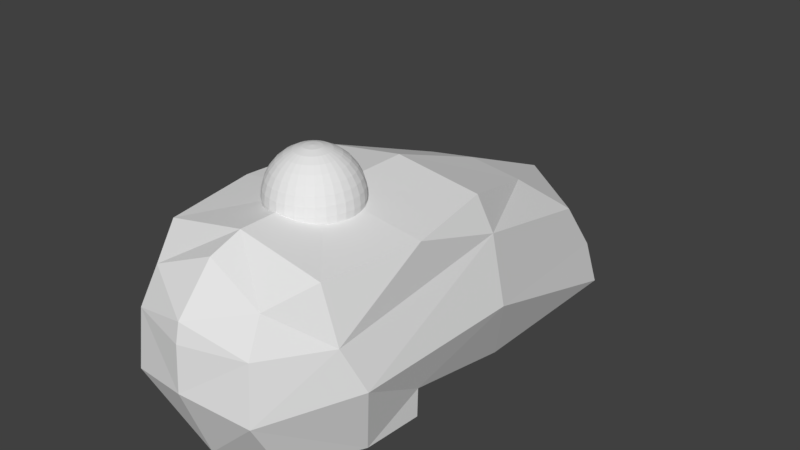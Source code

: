 # Source: 11_InstepR.blend  (saved by Blender 2.79.0; exported with 4.5.12 LTS)
import bpy
from mathutils import Matrix  # noqa: F401  (used for matrix-valued properties, if any)

bpy.ops.wm.read_factory_settings(use_empty=True)
scene = bpy.context.scene
scene.name = 'Scene'

# ---- collections
col_collection_1 = bpy.data.collections.new('Collection 1'); scene.collection.children.link(col_collection_1)

# ---- materials (node trees are filled in below, after node groups)
mat_x = bpy.data.materials.new('マテリアル')
mat_x.alpha_threshold = 0.0
mat_x.use_transparent_shadow = False
mat_x.roughness = 0.5

# ---- material node trees

# ---- world
world_world = bpy.data.worlds.new('World'); scene.world = world_world
world_world.color = (0.05088, 0.05088, 0.05088)
world_world.use_sun_shadow = False
world_world.sun_shadow_jitter_overblur = 0.0
world_world.cycles.sampling_method = 'MANUAL'

# ---- meshes
me_009 = bpy.data.meshes.new('球.009')
me_009.from_pydata([(-0.02731, 0.0, 0.1373), (-0.05358, 0.0, 0.1293), (-0.07778, 0.0, 0.1164), (-0.09899, 0.0, 0.09899), (-0.1164, 0.0, 0.07778), (-0.1293, 0.0, 0.05358), (-0.1373, 0.0, 0.02731), (-0.14, 0.0, 1.057e-08), (-0.02679, 0.005328, 0.1373), (-0.05255, 0.01045, 0.1293), (-0.07629, 0.01517, 0.1164), (-0.09709, 0.01931, 0.09899), (-0.1142, 0.02271, 0.07778), (-0.1269, 0.02523, 0.05358), (-0.1347, 0.02679, 0.02731), (-0.1373, 0.02731, 1.057e-08), (-0.02523, 0.01045, 0.1373), (-0.0495, 0.0205, 0.1293), (-0.07186, 0.02977, 0.1164), (-0.09146, 0.03788, 0.09899), (-0.1075, 0.04455, 0.07778), (-0.1195, 0.0495, 0.05358), (-0.1269, 0.05255, 0.02731), (-0.1293, 0.05358, 1.057e-08), (-0.02271, 0.01517, 0.1373), (-0.04455, 0.02977, 0.1293), (-0.06467, 0.04321, 0.1164), (-0.08231, 0.055, 0.09899), (-0.09679, 0.06467, 0.07778), (-0.1075, 0.07186, 0.05358), (-0.1142, 0.07629, 0.02731), (-0.1164, 0.07778, 1.057e-08), (-0.01931, 0.01931, 0.1373), (-0.03788, 0.03788, 0.1293), (-0.055, 0.055, 0.1164), (-0.07, 0.07, 0.09899), (-0.08231, 0.08231, 0.07778), (-0.09146, 0.09146, 0.05358), (-0.09709, 0.09709, 0.02731), (-0.09899, 0.09899, 1.057e-08), (-0.01517, 0.02271, 0.1373), (-0.02977, 0.04455, 0.1293), (-0.04321, 0.06467, 0.1164), (-0.055, 0.08231, 0.09899), (-0.06467, 0.09679, 0.07778), (-0.07186, 0.1075, 0.05358), (-0.07629, 0.1142, 0.02731), (-0.07778, 0.1164, 1.057e-08), (-0.01045, 0.02523, 0.1373), (-0.0205, 0.0495, 0.1293), (-0.02977, 0.07186, 0.1164), (-0.03788, 0.09146, 0.09899), (-0.04455, 0.1075, 0.07778), (-0.0495, 0.1195, 0.05358), (-0.05255, 0.1269, 0.02731), (-0.05358, 0.1293, 1.057e-08), (-0.005328, 0.02679, 0.1373), (-0.01045, 0.05255, 0.1293), (-0.01517, 0.07629, 0.1164), (-0.01931, 0.09709, 0.09899), (-0.02271, 0.1142, 0.07778), (-0.02523, 0.1269, 0.05358), (-0.02679, 0.1347, 0.02731), (-0.02731, 0.1373, 1.057e-08), (4.573e-08, 0.02731, 0.1373), (4.469e-08, 0.05358, 0.1293), (4.364e-08, 0.07778, 0.1164), (4.469e-08, 0.09899, 0.09899), (4.677e-08, 0.1164, 0.07778), (3.843e-08, 0.1293, 0.05358), (5.512e-08, 0.1373, 0.02731), (5.303e-08, 0.14, 1.057e-08), (0.005328, 0.02679, 0.1373), (0.01045, 0.05255, 0.1293), (0.01517, 0.07629, 0.1164), (0.01931, 0.09709, 0.09899), (0.02271, 0.1142, 0.07778), (0.02523, 0.1269, 0.05358), (0.02679, 0.1347, 0.02731), (0.02731, 0.1373, 1.057e-08), (0.01045, 0.02523, 0.1373), (0.0205, 0.0495, 0.1293), (0.02977, 0.07186, 0.1164), (0.03788, 0.09146, 0.09899), (0.04455, 0.1075, 0.07778), (0.0495, 0.1195, 0.05358), (0.05255, 0.1269, 0.02731), (0.05358, 0.1293, 1.057e-08), (0.01517, 0.02271, 0.1373), (0.02977, 0.04455, 0.1293), (0.04321, 0.06467, 0.1164), (0.055, 0.08231, 0.09899), (0.06467, 0.09679, 0.07778), (0.07186, 0.1075, 0.05358), (0.07629, 0.1142, 0.02731), (0.07778, 0.1164, 1.057e-08), (0.01931, 0.01931, 0.1373), (0.03788, 0.03788, 0.1293), (0.055, 0.055, 0.1164), (0.07, 0.07, 0.09899), (0.08231, 0.08231, 0.07778), (0.09146, 0.09146, 0.05358), (0.09709, 0.09709, 0.02731), (0.099, 0.09899, 1.057e-08), (0.02271, 0.01517, 0.1373), (0.04455, 0.02977, 0.1293), (0.06467, 0.04321, 0.1164), (0.08231, 0.055, 0.09899), (0.09679, 0.06467, 0.07778), (0.1075, 0.07186, 0.05358), (0.1142, 0.07629, 0.02731), (0.1164, 0.07778, 1.057e-08), (0.02523, 0.01045, 0.1373), (0.0495, 0.0205, 0.1293), (0.07186, 0.02977, 0.1164), (0.09146, 0.03788, 0.09899), (0.1075, 0.04455, 0.07778), (0.1195, 0.0495, 0.05358), (0.1269, 0.05255, 0.02731), (0.1293, 0.05358, 1.057e-08), (0.02679, 0.005328, 0.1373), (0.05255, 0.01045, 0.1293), (0.07629, 0.01517, 0.1164), (0.09709, 0.01931, 0.09899), (0.1142, 0.02271, 0.07778), (0.1269, 0.02523, 0.05358), (0.1347, 0.02679, 0.02731), (0.1373, 0.02731, 1.057e-08), (0.02731, -1.01e-09, 0.1373), (0.05358, 5.77e-09, 0.1293), (0.07778, 3.684e-09, 0.1164), (0.09899, -3.617e-09, 0.09899), (0.1164, -1.196e-08, 0.07778), (0.1293, 8.9e-09, 0.05358), (0.1373, -1.196e-08, 0.02731), (0.14, -1.405e-08, 1.057e-08), (0.02679, -0.005328, 0.1373), (0.05255, -0.01045, 0.1293), (0.07629, -0.01517, 0.1164), (0.09709, -0.01931, 0.09899), (0.1142, -0.02271, 0.07778), (0.1269, -0.02523, 0.05358), (0.1347, -0.02679, 0.02731), (0.1373, -0.02731, 1.057e-08), (0.02523, -0.01045, 0.1373), (0.0495, -0.0205, 0.1293), (0.07186, -0.02977, 0.1164), (0.09146, -0.03788, 0.09899), (0.1075, -0.04455, 0.07778), (0.1195, -0.0495, 0.05358), (0.1269, -0.05255, 0.02731), (0.1293, -0.05358, 1.057e-08), (0.02271, -0.01517, 0.1373), (0.04455, -0.02977, 0.1293), (0.06467, -0.04321, 0.1164), (0.08231, -0.055, 0.09899), (0.09679, -0.06467, 0.07778), (0.1075, -0.07186, 0.05358), (0.1142, -0.07629, 0.02731), (0.1164, -0.07778, 1.057e-08), (0.01931, -0.01931, 0.1373), (0.03788, -0.03788, 0.1293), (0.055, -0.055, 0.1164), (0.07, -0.07, 0.09899), (0.08231, -0.08231, 0.07778), (0.09146, -0.09146, 0.05358), (0.09709, -0.09709, 0.02731), (0.09899, -0.09899, 1.057e-08), (0.01517, -0.02271, 0.1373), (0.02977, -0.04455, 0.1293), (0.04321, -0.06467, 0.1164), (0.055, -0.08231, 0.09899), (0.06467, -0.09679, 0.07778), (0.07186, -0.1075, 0.05358), (0.07629, -0.1142, 0.02731), (0.07778, -0.1164, 1.057e-08), (0.01045, -0.02523, 0.1373), (0.0205, -0.0495, 0.1293), (0.02977, -0.07186, 0.1164), (0.03788, -0.09146, 0.09899), (0.04455, -0.1075, 0.07778), (0.0495, -0.1195, 0.05358), (0.05255, -0.1269, 0.02731), (0.05358, -0.1293, 1.057e-08), (0.005328, -0.02679, 0.1373), (0.01045, -0.05255, 0.1293), (0.01517, -0.07629, 0.1164), (0.01931, -0.09709, 0.09899), (0.02271, -0.1142, 0.07778), (0.02523, -0.1269, 0.05358), (0.02679, -0.1347, 0.02731), (0.02731, -0.1373, 1.057e-08), (4.364e-08, -0.02731, 0.1373), (3.947e-08, -0.05358, 0.1293), (3.947e-08, -0.07778, 0.1164), (2.591e-08, -0.09899, 0.09899), (1.965e-08, -0.1164, 0.07778), (4.469e-08, -0.1293, 0.05358), (1.339e-08, -0.1373, 0.02731), (-0.005328, -0.02679, 0.1373), (-0.01045, -0.05255, 0.1293), (-0.01517, -0.07629, 0.1164), (-0.01931, -0.09709, 0.09899), (-0.02271, -0.1142, 0.07778), (-0.02523, -0.1269, 0.05358), (-0.02679, -0.1347, 0.02731), (-0.02731, -0.1373, 1.057e-08), (-0.01045, -0.02523, 0.1373), (-0.0205, -0.0495, 0.1293), (-0.02977, -0.07186, 0.1164), (-0.03788, -0.09146, 0.09899), (-0.04455, -0.1075, 0.07778), (-0.0495, -0.1195, 0.05358), (-0.05255, -0.1269, 0.02731), (-0.05358, -0.1293, 1.057e-08), (-0.01517, -0.02271, 0.1373), (-0.02977, -0.04455, 0.1293), (-0.04321, -0.06467, 0.1164), (-0.055, -0.08231, 0.09899), (-0.06467, -0.09679, 0.07778), (-0.07186, -0.1075, 0.05358), (-0.07629, -0.1142, 0.02731), (-0.07778, -0.1164, 1.057e-08), (-0.01931, -0.01931, 0.1373), (-0.03788, -0.03788, 0.1293), (-0.055, -0.055, 0.1164), (-0.07, -0.07, 0.09899), (-0.08231, -0.08231, 0.07778), (-0.09146, -0.09146, 0.05358), (-0.09709, -0.09709, 0.02731), (-0.09899, -0.09899, 1.057e-08), (-0.02271, -0.01517, 0.1373), (-0.04455, -0.02977, 0.1293), (-0.06467, -0.04321, 0.1164), (-0.08231, -0.055, 0.09899), (-0.09679, -0.06467, 0.07778), (-0.1075, -0.07186, 0.05358), (-0.1142, -0.07629, 0.02731), (-0.1164, -0.07778, 1.057e-08), (3.472e-09, -1.746e-08, 0.14), (-0.02523, -0.01045, 0.1373), (-0.0495, -0.0205, 0.1293), (-0.07186, -0.02977, 0.1164), (-0.09146, -0.03788, 0.09899), (-0.1075, -0.04455, 0.07778), (-0.1195, -0.0495, 0.05358), (-0.1269, -0.05255, 0.02731), (-0.1293, -0.05358, 1.057e-08), (-0.02679, -0.005328, 0.1373), (-0.05255, -0.01045, 0.1293), (-0.07629, -0.01517, 0.1164), (-0.09709, -0.01931, 0.09899), (-0.1142, -0.02271, 0.07778), (-0.1269, -0.02523, 0.05358), (-0.1347, -0.02679, 0.02731), (-0.1373, -0.02731, 1.057e-08), (0.1277, 0.05288, -0.01849), (0.115, 0.07686, -0.01689), (0.1311, 0.04147, -0.01887), (0.09798, 0.09798, -0.01464), (0.07713, 0.1154, -0.01181), (0.05326, 0.1286, -0.008368), (0.02723, 0.1369, -0.004529), (5.96e-08, 0.14, -0.0004896), (-0.07711, 0.1154, -0.01224), (-0.09793, 0.09793, -0.01535), (-0.1149, 0.0768, -0.01784), (-0.1276, 0.05283, -0.01965), (-0.131, 0.04147, -0.02012), (-0.02722, 0.1369, -0.004668), (-0.05325, 0.1286, -0.008638), (0.1354, 0.02693, -0.02008), (0.1379, -1.24e-08, -0.02153), (0.1352, -0.02689, -0.02223), (0.1273, -0.05274, -0.02216), (0.1147, -0.07661, -0.02131), (0.09771, -0.09771, -0.01845), (0.077, -0.1152, -0.01433), (0.05321, -0.1285, -0.009629), (0.02723, -0.1369, -0.004524), (0.004086, -0.1396, 1.057e-08), (5.96e-08, -0.1399, 0.000798), (-0.1353, 0.0269, -0.02131), (-0.1378, 0.0, -0.02268), (-0.1351, -0.02687, -0.02325), (-0.1272, -0.05271, -0.02301), (-0.1146, -0.07658, -0.02194), (-0.003947, -0.1396, 1.057e-08), (-0.09766, -0.09766, -0.01911), (-0.0532, -0.1284, -0.009992), (-0.07697, -0.1152, -0.01485), (-0.02722, -0.1369, -0.004711), (-0.1923, -0.3459, -0.5915), (-0.2978, 0.9978, -0.5915), (0.2978, 0.9978, -0.5915), (0.1923, -0.3459, -0.5915), (-0.1966, -0.438, -0.2157), (-0.2557, 0.8668, -0.2903), (0.2557, 0.8668, -0.2903), (0.1966, -0.438, -0.2157), (5.96e-08, -0.4109, -0.5915), (5.96e-08, 0.6987, -0.1303), (5.96e-08, -0.3631, -0.03271), (5.96e-08, 0.9978, -0.5915), (0.2694, 0.9769, -0.454), (0.2042, -0.4559, -0.3957), (5.96e-08, 1.195, -0.5957), (-0.2042, -0.4559, -0.3957), (5.96e-08, -0.4986, -0.3596), (-0.2696, 0.986, -0.4469), (0.164, 0.7112, -0.1614), (0.1855, -0.3825, -0.1103), (-0.1855, -0.3825, -0.1103), (-0.164, 0.7112, -0.1614), (-0.01208, 1.075, -0.2895), (5.96e-08, 1.18, -0.4794), (5.96e-08, 0.4209, -0.5915), (-0.3313, 0.3447, -0.1431), (0.3313, 0.3447, -0.1431), (0.275, 0.3447, -0.04238), (-0.3769, 0.3447, -0.356), (-0.2659, 0.3447, -0.04238), (0.3769, 0.3447, -0.356), (-0.2187, 0.4287, -0.5915), (0.292, 0.4366, -0.5915), (5.96e-08, 0.3447, -0.001432), (5.96e-08, -0.4898, -0.2203), (5.96e-08, -0.4765, -0.1623), (-0.2582, -0.2618, -0.05076), (0.2978, -0.1406, -0.5915), (-0.3137, -0.254, -0.2201), (0.3137, -0.254, -0.2201), (5.96e-08, -0.2618, -0.5915), (-0.3557, -0.1988, -0.3579), (-0.2978, -0.1406, -0.5915), (0.2674, -0.2618, -0.05076), (0.3557, -0.1988, -0.3579), (5.96e-08, -0.2618, 0.001359), (-0.1977, 1.123, -0.5936), (0.1977, 1.123, -0.5936), (5.96e-08, 1.123, -0.5936), (0.3118, 0.04716, -0.5915), (5.96e-08, 0.05134, -0.5915), (-0.2982, 0.05462, -0.5915), (5.96e-08, 0.04573, -0.4945), (-0.3084, 0.05125, -0.4945), (0.317, 0.04328, -0.4945), (5.96e-08, 0.04147, -3.652e-05), (0.3238, 0.04147, -0.04657), (-0.3035, 0.04147, -0.04657)], [], [(2, 11, 3), (0, 9, 1), (5, 14, 6), (3, 12, 4), (1, 10, 2), (6, 15, 7), (4, 13, 5), (14, 23, 15), (12, 21, 13), (10, 19, 11), (8, 17, 9), (14, 21, 22), (11, 20, 12), (10, 17, 18), (22, 31, 23), (20, 29, 21), (19, 26, 27), (16, 25, 17), (21, 30, 22), (19, 28, 20), (18, 25, 26), (31, 38, 39), (28, 37, 29), (27, 34, 35), (24, 33, 25), (29, 38, 30), (27, 36, 28), (25, 34, 26), (38, 47, 39), (36, 45, 37), (34, 43, 35), (32, 41, 33), (37, 46, 38), (36, 43, 44), (33, 42, 34), (46, 55, 47), (44, 53, 45), (42, 51, 43), (40, 49, 41), (46, 53, 54), (44, 51, 52), (41, 50, 42), (54, 63, 55), (52, 61, 53), (50, 59, 51), (48, 57, 49), (54, 61, 62), (51, 60, 52), (49, 58, 50), (62, 71, 63), (60, 69, 61), (58, 67, 59), (56, 65, 57), (62, 69, 70), (59, 68, 60), (57, 66, 58), (70, 79, 71), (68, 77, 69), (66, 75, 67), (64, 73, 65), (70, 77, 78), (67, 76, 68), (65, 74, 66), (78, 87, 79), (76, 85, 77), (74, 83, 75), (72, 81, 73), (78, 85, 86), (76, 83, 84), (73, 82, 74), (86, 95, 87), (84, 93, 85), (82, 91, 83), (81, 88, 89), (86, 93, 94), (84, 91, 92), (82, 89, 90), (94, 103, 95), (92, 101, 93), (90, 99, 91), (88, 97, 89), (94, 101, 102), (91, 100, 92), (89, 98, 90), (103, 110, 111), (100, 109, 101), (98, 107, 99), (96, 105, 97), (102, 109, 110), (100, 107, 108), (97, 106, 98), (110, 119, 111), (108, 117, 109), (107, 114, 115), (104, 113, 105), (110, 117, 118), (108, 115, 116), (105, 114, 106), (118, 127, 119), (116, 125, 117), (115, 122, 123), (112, 121, 113), (118, 125, 126), (115, 124, 116), (113, 122, 114), (126, 135, 127), (124, 133, 125), (123, 130, 131), (120, 129, 121), (126, 133, 134), (124, 131, 132), (122, 129, 130), (134, 143, 135), (132, 141, 133), (131, 138, 139), (128, 137, 129), (134, 141, 142), (131, 140, 132), (129, 138, 130), (143, 150, 151), (140, 149, 141), (139, 146, 147), (136, 145, 137), (142, 149, 150), (140, 147, 148), (137, 146, 138), (151, 158, 159), (148, 157, 149), (147, 154, 155), (144, 153, 145), (150, 157, 158), (148, 155, 156), (145, 154, 146), (158, 167, 159), (156, 165, 157), (154, 163, 155), (152, 161, 153), (158, 165, 166), (155, 164, 156), (153, 162, 154), (166, 175, 167), (164, 173, 165), (163, 170, 171), (160, 169, 161), (166, 173, 174), (163, 172, 164), (161, 170, 162), (174, 183, 175), (172, 181, 173), (171, 178, 179), (168, 177, 169), (174, 181, 182), (172, 179, 180), (169, 178, 170), (182, 191, 183), (180, 189, 181), (178, 187, 179), (176, 185, 177), (182, 189, 190), (179, 188, 180), (177, 186, 178), (198, 281, 280), (188, 197, 189), (187, 194, 195), (184, 193, 185), (190, 197, 198), (188, 195, 196), (185, 194, 186), (196, 204, 197), (195, 201, 202), (193, 199, 200), (198, 204, 205), (195, 203, 196), (193, 201, 194), (205, 214, 206), (203, 212, 204), (202, 209, 210), (199, 208, 200), (205, 212, 213), (202, 211, 203), (200, 209, 201), (213, 222, 214), (211, 220, 212), (210, 217, 218), (207, 216, 208), (213, 220, 221), (210, 219, 211), (208, 217, 209), (221, 230, 222), (219, 228, 220), (218, 225, 226), (215, 224, 216), (221, 228, 229), (219, 226, 227), (216, 225, 217), (229, 238, 230), (227, 236, 228), (225, 234, 226), (223, 232, 224), (229, 236, 237), (227, 234, 235), (225, 232, 233), (237, 247, 238), (235, 245, 236), (234, 242, 243), (232, 240, 241), (237, 245, 246), (235, 243, 244), (232, 242, 233), (246, 255, 247), (244, 253, 245), (242, 251, 243), (241, 248, 249), (246, 253, 254), (244, 251, 252), (241, 250, 242), (0, 239, 8), (8, 239, 16), (16, 239, 24), (24, 239, 32), (32, 239, 40), (40, 239, 48), (48, 239, 56), (56, 239, 64), (64, 239, 72), (72, 239, 80), (80, 239, 88), (88, 239, 96), (96, 239, 104), (104, 239, 112), (112, 239, 120), (120, 239, 128), (128, 239, 136), (136, 239, 144), (144, 239, 152), (152, 239, 160), (160, 239, 168), (168, 239, 176), (176, 239, 184), (184, 239, 192), (192, 239, 199), (199, 239, 207), (207, 239, 215), (215, 239, 223), (223, 239, 231), (231, 239, 240), (240, 239, 248), (255, 6, 7), (253, 4, 5), (251, 2, 3), (249, 0, 1), (254, 5, 6), (252, 3, 4), (250, 1, 2), (248, 239, 0), (288, 238, 286), (270, 47, 55), (271, 135, 272), (279, 183, 191), (272, 143, 273), (265, 31, 39), (258, 119, 127), (260, 103, 259), (291, 214, 289), (285, 255, 284), (257, 119, 256), (282, 7, 15), (277, 167, 175), (259, 111, 257), (269, 55, 63), (280, 279, 191), (266, 23, 31), (264, 39, 47), (291, 287, 206), (274, 143, 151), (290, 230, 288), (286, 247, 285), (268, 15, 23), (289, 222, 290), (283, 255, 7), (263, 63, 71), (205, 287, 198), (276, 159, 167), (261, 95, 260), (263, 79, 262), (262, 87, 261), (275, 151, 159), (278, 175, 183), (320, 293, 323), (303, 339, 294), (304, 322, 294), (305, 308, 300), (303, 324, 316), (318, 310, 319), (308, 307, 300), (323, 303, 316), (306, 340, 338), (325, 313, 321), (299, 308, 305), (297, 320, 317), (306, 338, 315), (298, 322, 304), (296, 308, 326), (310, 325, 319), (313, 317, 321), (301, 310, 314), (313, 301, 314), (310, 298, 314), (297, 314, 315), (312, 330, 296), (292, 332, 300), (331, 305, 336), (330, 307, 296), (332, 295, 300), (331, 311, 299), (336, 305, 329), (337, 312, 302), (311, 337, 302), (299, 327, 326), (296, 327, 312), (311, 302, 327), (302, 312, 327), (342, 329, 332), (318, 336, 322), (335, 347, 337), (318, 319, 348), (345, 334, 333), (349, 317, 330), (322, 336, 346), (317, 333, 330), (334, 342, 332), (347, 328, 337), (338, 303, 293), (339, 340, 306), (339, 304, 294), (338, 293, 309), (304, 339, 315), (341, 344, 346), (343, 344, 342), (344, 323, 316), (344, 324, 346), (347, 319, 325), (347, 321, 349), (314, 298, 315), (314, 297, 313), (315, 309, 297), (315, 338, 309), (315, 298, 304), (315, 339, 306), (294, 322, 324), (293, 320, 309), (345, 320, 323), (346, 324, 322), (346, 329, 341), (345, 333, 320), (307, 334, 292), (300, 307, 292), (300, 295, 305), (329, 305, 295), (333, 334, 307), (2, 10, 11), (0, 8, 9), (5, 13, 14), (3, 11, 12), (1, 9, 10), (6, 14, 15), (4, 12, 13), (14, 22, 23), (12, 20, 21), (10, 18, 19), (8, 16, 17), (14, 13, 21), (11, 19, 20), (10, 9, 17), (22, 30, 31), (20, 28, 29), (19, 18, 26), (16, 24, 25), (21, 29, 30), (19, 27, 28), (18, 17, 25), (31, 30, 38), (28, 36, 37), (27, 26, 34), (24, 32, 33), (29, 37, 38), (27, 35, 36), (25, 33, 34), (38, 46, 47), (36, 44, 45), (34, 42, 43), (32, 40, 41), (37, 45, 46), (36, 35, 43), (33, 41, 42), (46, 54, 55), (44, 52, 53), (42, 50, 51), (40, 48, 49), (46, 45, 53), (44, 43, 51), (41, 49, 50), (54, 62, 63), (52, 60, 61), (50, 58, 59), (48, 56, 57), (54, 53, 61), (51, 59, 60), (49, 57, 58), (62, 70, 71), (60, 68, 69), (58, 66, 67), (56, 64, 65), (62, 61, 69), (59, 67, 68), (57, 65, 66), (70, 78, 79), (68, 76, 77), (66, 74, 75), (64, 72, 73), (70, 69, 77), (67, 75, 76), (65, 73, 74), (78, 86, 87), (76, 84, 85), (74, 82, 83), (72, 80, 81), (78, 77, 85), (76, 75, 83), (73, 81, 82), (86, 94, 95), (84, 92, 93), (82, 90, 91), (81, 80, 88), (86, 85, 93), (84, 83, 91), (82, 81, 89), (94, 102, 103), (92, 100, 101), (90, 98, 99), (88, 96, 97), (94, 93, 101), (91, 99, 100), (89, 97, 98), (103, 102, 110), (100, 108, 109), (98, 106, 107), (96, 104, 105), (102, 101, 109), (100, 99, 107), (97, 105, 106), (110, 118, 119), (108, 116, 117), (107, 106, 114), (104, 112, 113), (110, 109, 117), (108, 107, 115), (105, 113, 114), (118, 126, 127), (116, 124, 125), (115, 114, 122), (112, 120, 121), (118, 117, 125), (115, 123, 124), (113, 121, 122), (126, 134, 135), (124, 132, 133), (123, 122, 130), (120, 128, 129), (126, 125, 133), (124, 123, 131), (122, 121, 129), (134, 142, 143), (132, 140, 141), (131, 130, 138), (128, 136, 137), (134, 133, 141), (131, 139, 140), (129, 137, 138), (143, 142, 150), (140, 148, 149), (139, 138, 146), (136, 144, 145), (142, 141, 149), (140, 139, 147), (137, 145, 146), (151, 150, 158), (148, 156, 157), (147, 146, 154), (144, 152, 153), (150, 149, 157), (148, 147, 155), (145, 153, 154), (158, 166, 167), (156, 164, 165), (154, 162, 163), (152, 160, 161), (158, 157, 165), (155, 163, 164), (153, 161, 162), (166, 174, 175), (164, 172, 173), (163, 162, 170), (160, 168, 169), (166, 165, 173), (163, 171, 172), (161, 169, 170), (174, 182, 183), (172, 180, 181), (171, 170, 178), (168, 176, 177), (174, 173, 181), (172, 171, 179), (169, 177, 178), (182, 190, 191), (180, 188, 189), (178, 186, 187), (176, 184, 185), (182, 181, 189), (179, 187, 188), (177, 185, 186), (280, 191, 190), (190, 198, 280), (188, 196, 197), (187, 186, 194), (184, 192, 193), (190, 189, 197), (188, 187, 195), (185, 193, 194), (196, 203, 204), (195, 194, 201), (193, 192, 199), (198, 197, 204), (195, 202, 203), (193, 200, 201), (205, 213, 214), (203, 211, 212), (202, 201, 209), (199, 207, 208), (205, 204, 212), (202, 210, 211), (200, 208, 209), (213, 221, 222), (211, 219, 220), (210, 209, 217), (207, 215, 216), (213, 212, 220), (210, 218, 219), (208, 216, 217), (221, 229, 230), (219, 227, 228), (218, 217, 225), (215, 223, 224), (221, 220, 228), (219, 218, 226), (216, 224, 225), (229, 237, 238), (227, 235, 236), (225, 233, 234), (223, 231, 232), (229, 228, 236), (227, 226, 234), (225, 224, 232), (237, 246, 247), (235, 244, 245), (234, 233, 242), (232, 231, 240), (237, 236, 245), (235, 234, 243), (232, 241, 242), (246, 254, 255), (244, 252, 253), (242, 250, 251), (241, 240, 248), (246, 245, 253), (244, 243, 251), (241, 249, 250), (255, 254, 6), (253, 252, 4), (251, 250, 2), (249, 248, 0), (254, 253, 5), (252, 251, 3), (250, 249, 1), (288, 230, 238), (270, 264, 47), (271, 127, 135), (279, 278, 183), (272, 135, 143), (265, 266, 31), (127, 271, 258), (258, 256, 119), (260, 95, 103), (291, 206, 214), (285, 247, 255), (257, 111, 119), (282, 283, 7), (277, 276, 167), (259, 103, 111), (269, 270, 55), (266, 267, 23), (264, 265, 39), (274, 273, 143), (290, 222, 230), (286, 238, 247), (23, 267, 268), (268, 282, 15), (289, 214, 222), (283, 284, 255), (263, 269, 63), (206, 287, 205), (287, 281, 198), (276, 275, 159), (261, 87, 95), (263, 71, 79), (262, 79, 87), (275, 274, 151), (278, 277, 175), (303, 340, 339), (303, 294, 324), (318, 298, 310), (323, 293, 303), (325, 301, 313), (299, 326, 308), (297, 309, 320), (298, 318, 322), (296, 307, 308), (310, 301, 325), (313, 297, 317), (312, 328, 330), (292, 334, 332), (331, 299, 305), (330, 333, 307), (332, 329, 295), (331, 335, 311), (337, 328, 312), (311, 335, 337), (299, 311, 327), (296, 326, 327), (342, 341, 329), (318, 331, 336), (335, 348, 347), (335, 331, 348), (331, 318, 348), (345, 343, 334), (330, 328, 349), (349, 321, 317), (317, 320, 333), (334, 343, 342), (347, 349, 328), (338, 340, 303), (341, 342, 344), (343, 345, 344), (344, 345, 323), (344, 316, 324), (347, 348, 319), (347, 325, 321), (346, 336, 329)])
_uv = me_009.uv_layers.new(name='UVマップ')
_uv.uv.foreach_set('vector', [0.8011, 0.8982, 0.7924, 0.9081, 0.7901, 0.9004, 0.8243, 0.8946, 0.8134, 0.9005, 0.8124, 0.8962, 0.7674, 0.9055, 0.7589, 0.9208, 0.7552, 0.9084, 0.7901, 0.9004, 0.7818, 0.9121, 0.779, 0.9029, 0.8124, 0.8962, 0.8028, 0.9042, 0.8011, 0.8982, 0.7552, 0.9084, 0.7457, 0.9256, 0.7415, 0.9114, 0.779, 0.9029, 0.7708, 0.9163, 0.7674, 0.9055, 0.7589, 0.9208, 0.7517, 0.9394, 0.7457, 0.9256, 0.7818, 0.9121, 0.7756, 0.9265, 0.7708, 0.9163, 0.8028, 0.9042, 0.7957, 0.9152, 0.7924, 0.9081, 0.8248, 0.8969, 0.8152, 0.9045, 0.8134, 0.9005, 0.7589, 0.9208, 0.7756, 0.9265, 0.7644, 0.9327, 0.7924, 0.9081, 0.7859, 0.9207, 0.7818, 0.9121, 0.8028, 0.9042, 0.8152, 0.9045, 0.8053, 0.9098, 0.7644, 0.9327, 0.7599, 0.9524, 0.7517, 0.9394, 0.7859, 0.9207, 0.7818, 0.9359, 0.7756, 0.9265, 0.7957, 0.9152, 0.8087, 0.9149, 0.8001, 0.9217, 0.8256, 0.8991, 0.8175, 0.9081, 0.8152, 0.9045, 0.7756, 0.9265, 0.7715, 0.9438, 0.7644, 0.9327, 0.7957, 0.9152, 0.7912, 0.9287, 0.7859, 0.9207, 0.8053, 0.9098, 0.8175, 0.9081, 0.8087, 0.9149, 0.7599, 0.9524, 0.7804, 0.9538, 0.77, 0.9643, 0.7912, 0.9287, 0.7895, 0.9444, 0.7818, 0.9359, 0.8001, 0.9217, 0.8129, 0.9194, 0.8054, 0.9275, 0.8268, 0.9011, 0.8204, 0.9113, 0.8175, 0.9081, 0.7818, 0.9359, 0.7804, 0.9538, 0.7715, 0.9438, 0.8001, 0.9217, 0.7977, 0.9357, 0.7912, 0.9287, 0.8175, 0.9081, 0.8129, 0.9194, 0.8087, 0.9149, 0.7804, 0.9538, 0.7821, 0.9747, 0.77, 0.9643, 0.7977, 0.9357, 0.7985, 0.9516, 0.7895, 0.9444, 0.8129, 0.9194, 0.8116, 0.9323, 0.8054, 0.9275, 0.8283, 0.9029, 0.8237, 0.9139, 0.8204, 0.9113, 0.7895, 0.9444, 0.7909, 0.9625, 0.7804, 0.9538, 0.7977, 0.9357, 0.8116, 0.9323, 0.8053, 0.9417, 0.8204, 0.9113, 0.8176, 0.9231, 0.8129, 0.9194, 0.7909, 0.9625, 0.7959, 0.9831, 0.7821, 0.9747, 0.8053, 0.9417, 0.8086, 0.9574, 0.7985, 0.9516, 0.8176, 0.9231, 0.8185, 0.9361, 0.8116, 0.9323, 0.8301, 0.9043, 0.8275, 0.916, 0.8237, 0.9139, 0.7909, 0.9625, 0.8086, 0.9574, 0.8028, 0.9695, 0.8053, 0.9417, 0.8185, 0.9361, 0.8137, 0.9464, 0.8237, 0.9139, 0.823, 0.9261, 0.8176, 0.9231, 0.8028, 0.9695, 0.8113, 0.9893, 0.7959, 0.9831, 0.8137, 0.9464, 0.8196, 0.9615, 0.8086, 0.9574, 0.823, 0.9261, 0.8259, 0.9387, 0.8185, 0.9361, 0.8321, 0.9055, 0.8315, 0.9174, 0.8275, 0.916, 0.8028, 0.9695, 0.8196, 0.9615, 0.8158, 0.9745, 0.8185, 0.9361, 0.8229, 0.9498, 0.8137, 0.9464, 0.8275, 0.916, 0.8287, 0.9281, 0.823, 0.9261, 0.8158, 0.9745, 0.8277, 0.9928, 0.8113, 0.9893, 0.8229, 0.9498, 0.8312, 0.9638, 0.8196, 0.9615, 0.8287, 0.9281, 0.8337, 0.9401, 0.8259, 0.9387, 0.8343, 0.9062, 0.8357, 0.9181, 0.8315, 0.9174, 0.8158, 0.9745, 0.8312, 0.9638, 0.8296, 0.9773, 0.8259, 0.9387, 0.8325, 0.9515, 0.8229, 0.9498, 0.8315, 0.9174, 0.8347, 0.9291, 0.8287, 0.9281, 0.8296, 0.9773, 0.8446, 0.9934, 0.8277, 0.9928, 0.8325, 0.9515, 0.843, 0.964, 0.8312, 0.9638, 0.8347, 0.9291, 0.8416, 0.9402, 0.8337, 0.9401, 0.8366, 0.9066, 0.84, 0.9181, 0.8357, 0.9181, 0.8296, 0.9773, 0.843, 0.964, 0.8438, 0.9777, 0.8337, 0.9401, 0.8424, 0.9517, 0.8325, 0.9515, 0.8357, 0.9181, 0.8409, 0.9292, 0.8347, 0.9291, 0.8438, 0.9777, 0.8612, 0.991, 0.8446, 0.9934, 0.8424, 0.9517, 0.8548, 0.9624, 0.843, 0.964, 0.8409, 0.9292, 0.8495, 0.939, 0.8416, 0.9402, 0.8389, 0.9066, 0.8442, 0.9174, 0.84, 0.9181, 0.8438, 0.9777, 0.8548, 0.9624, 0.8578, 0.9757, 0.8424, 0.9517, 0.8495, 0.939, 0.8521, 0.9503, 0.84, 0.9181, 0.8469, 0.9282, 0.8409, 0.9292, 0.8578, 0.9757, 0.8771, 0.9859, 0.8612, 0.991, 0.8521, 0.9503, 0.8662, 0.9588, 0.8548, 0.9624, 0.8469, 0.9282, 0.8571, 0.9365, 0.8495, 0.939, 0.8442, 0.9174, 0.8433, 0.9054, 0.8483, 0.9159, 0.8578, 0.9757, 0.8662, 0.9588, 0.8713, 0.9714, 0.8521, 0.9503, 0.8571, 0.9365, 0.8616, 0.9473, 0.8469, 0.9282, 0.8483, 0.9159, 0.8528, 0.9262, 0.8713, 0.9714, 0.8919, 0.9783, 0.8771, 0.9859, 0.8616, 0.9473, 0.8768, 0.9534, 0.8662, 0.9588, 0.8528, 0.9262, 0.8643, 0.9328, 0.8571, 0.9365, 0.8433, 0.9054, 0.8521, 0.9138, 0.8483, 0.9159, 0.8713, 0.9714, 0.8768, 0.9534, 0.8839, 0.965, 0.8571, 0.9365, 0.8704, 0.9427, 0.8616, 0.9473, 0.8483, 0.9159, 0.8583, 0.9233, 0.8528, 0.9262, 0.8919, 0.9783, 0.8953, 0.9568, 0.9052, 0.9686, 0.8704, 0.9427, 0.8865, 0.9463, 0.8768, 0.9534, 0.8583, 0.9233, 0.8708, 0.928, 0.8643, 0.9328, 0.8454, 0.9042, 0.8555, 0.9111, 0.8521, 0.9138, 0.8839, 0.965, 0.8865, 0.9463, 0.8953, 0.9568, 0.8704, 0.9427, 0.8708, 0.928, 0.8784, 0.9368, 0.8521, 0.9138, 0.8632, 0.9194, 0.8583, 0.9233, 0.8953, 0.9568, 0.9169, 0.957, 0.9052, 0.9686, 0.8784, 0.9368, 0.895, 0.9379, 0.8865, 0.9463, 0.8708, 0.928, 0.8675, 0.9148, 0.8765, 0.9221, 0.8471, 0.9026, 0.8584, 0.9078, 0.8555, 0.9111, 0.8953, 0.9568, 0.895, 0.9379, 0.9053, 0.9469, 0.8784, 0.9368, 0.8765, 0.9221, 0.8855, 0.9297, 0.8555, 0.9111, 0.8675, 0.9148, 0.8632, 0.9194, 0.9053, 0.9469, 0.9266, 0.9438, 0.9169, 0.957, 0.8855, 0.9297, 0.9021, 0.9282, 0.895, 0.9379, 0.8765, 0.9221, 0.8711, 0.9095, 0.8812, 0.9153, 0.8487, 0.9008, 0.8608, 0.904, 0.8584, 0.9078, 0.9053, 0.9469, 0.9021, 0.9282, 0.9136, 0.9356, 0.8765, 0.9221, 0.8914, 0.9215, 0.8855, 0.9297, 0.8584, 0.9078, 0.8711, 0.9095, 0.8675, 0.9148, 0.9136, 0.9356, 0.9343, 0.9295, 0.9266, 0.9438, 0.8914, 0.9215, 0.9077, 0.9175, 0.9021, 0.9282, 0.8812, 0.9153, 0.8738, 0.9036, 0.8848, 0.9078, 0.8498, 0.8987, 0.8625, 0.8998, 0.8608, 0.904, 0.9136, 0.9356, 0.9077, 0.9175, 0.9203, 0.9231, 0.8914, 0.9215, 0.8848, 0.9078, 0.896, 0.9124, 0.8711, 0.9095, 0.8625, 0.8998, 0.8738, 0.9036, 0.9203, 0.9231, 0.94, 0.9143, 0.9343, 0.9295, 0.896, 0.9124, 0.9118, 0.906, 0.9077, 0.9175, 0.8848, 0.9078, 0.8755, 0.8972, 0.8873, 0.8996, 0.8507, 0.8964, 0.8635, 0.8952, 0.8625, 0.8998, 0.9203, 0.9231, 0.9118, 0.906, 0.9252, 0.9098, 0.8848, 0.9078, 0.8993, 0.9026, 0.896, 0.9124, 0.8625, 0.8998, 0.8755, 0.8972, 0.8738, 0.9036, 0.94, 0.9143, 0.9282, 0.8959, 0.9436, 0.8984, 0.8993, 0.9026, 0.9142, 0.8938, 0.9118, 0.906, 0.8873, 0.8996, 0.8762, 0.8904, 0.8885, 0.891, 0.851, 0.894, 0.8637, 0.8905, 0.8635, 0.8952, 0.9252, 0.9098, 0.9142, 0.8938, 0.9282, 0.8959, 0.8993, 0.9026, 0.8885, 0.891, 0.9011, 0.8922, 0.8635, 0.8952, 0.8762, 0.8904, 0.8755, 0.8972, 0.9436, 0.8984, 0.9295, 0.8813, 0.9454, 0.8819, 0.9011, 0.8922, 0.915, 0.8811, 0.9142, 0.8938, 0.8885, 0.891, 0.8757, 0.8835, 0.8884, 0.8821, 0.851, 0.8915, 0.8631, 0.8857, 0.8637, 0.8905, 0.9282, 0.8959, 0.915, 0.8811, 0.9295, 0.8813, 0.9011, 0.8922, 0.8884, 0.8821, 0.9014, 0.8813, 0.8637, 0.8905, 0.8757, 0.8835, 0.8762, 0.8904, 0.9295, 0.8813, 0.9451, 0.865, 0.9454, 0.8819, 0.9014, 0.8813, 0.914, 0.8681, 0.915, 0.8811, 0.8757, 0.8835, 0.8869, 0.873, 0.8884, 0.8821, 0.8505, 0.889, 0.8617, 0.8809, 0.8631, 0.8857, 0.9295, 0.8813, 0.914, 0.8681, 0.9289, 0.8663, 0.8884, 0.8821, 0.9002, 0.8702, 0.9014, 0.8813, 0.8631, 0.8857, 0.8741, 0.8764, 0.8757, 0.8835, 0.9289, 0.8663, 0.9428, 0.8479, 0.9451, 0.865, 0.9002, 0.8702, 0.9114, 0.8549, 0.914, 0.8681, 0.8869, 0.873, 0.8713, 0.8695, 0.884, 0.8637, 0.8495, 0.8866, 0.8593, 0.8763, 0.8617, 0.8809, 0.9289, 0.8663, 0.9114, 0.8549, 0.9264, 0.8512, 0.8869, 0.873, 0.8973, 0.8589, 0.9002, 0.8702, 0.8617, 0.8809, 0.8713, 0.8695, 0.8741, 0.8764, 0.9264, 0.8512, 0.9385, 0.8308, 0.9428, 0.8479, 0.8973, 0.8589, 0.9069, 0.8414, 0.9114, 0.8549, 0.884, 0.8637, 0.8671, 0.8628, 0.8794, 0.8546, 0.8481, 0.8843, 0.856, 0.872, 0.8593, 0.8763, 0.9264, 0.8512, 0.9069, 0.8414, 0.922, 0.8358, 0.8973, 0.8589, 0.8794, 0.8546, 0.8926, 0.8475, 0.8593, 0.8763, 0.8671, 0.8628, 0.8713, 0.8695, 0.922, 0.8358, 0.9326, 0.8137, 0.9385, 0.8308, 0.8926, 0.8475, 0.9006, 0.8277, 0.9069, 0.8414, 0.8671, 0.8628, 0.873, 0.8457, 0.8794, 0.8546, 0.8462, 0.8823, 0.8518, 0.8683, 0.856, 0.872, 0.922, 0.8358, 0.9006, 0.8277, 0.916, 0.8203, 0.8794, 0.8546, 0.8861, 0.8361, 0.8926, 0.8475, 0.856, 0.872, 0.8615, 0.8565, 0.8671, 0.8628, 0.9084, 0.8044, 0.925, 0.7968, 0.9267, 0.7992, 0.8861, 0.8361, 0.8922, 0.8134, 0.9006, 0.8277, 0.873, 0.8457, 0.8545, 0.851, 0.8647, 0.8372, 0.8439, 0.8807, 0.8467, 0.8653, 0.8518, 0.8683, 0.916, 0.8203, 0.8922, 0.8134, 0.9084, 0.8044, 0.8861, 0.8361, 0.8647, 0.8372, 0.8774, 0.8246, 0.8518, 0.8683, 0.8545, 0.851, 0.8615, 0.8565, 0.8055, 0.8253, 0.7854, 0.8261, 0.7937, 0.8149, 0.8161, 0.8371, 0.818, 0.8551, 0.8081, 0.8443, 0.8315, 0.8646, 0.8329, 0.8801, 0.8264, 0.8671, 0.7809, 0.8055, 0.7854, 0.8261, 0.7727, 0.8183, 0.8161, 0.8371, 0.7971, 0.8347, 0.8055, 0.8253, 0.8315, 0.8646, 0.818, 0.8551, 0.825, 0.8504, 0.7727, 0.8183, 0.7525, 0.8248, 0.7594, 0.811, 0.7971, 0.8347, 0.7785, 0.8374, 0.7854, 0.8261, 0.8081, 0.8443, 0.8122, 0.8605, 0.8016, 0.8519, 0.8329, 0.8801, 0.822, 0.8704, 0.8264, 0.8671, 0.7727, 0.8183, 0.7785, 0.8374, 0.7659, 0.831, 0.8081, 0.8443, 0.7904, 0.8443, 0.7971, 0.8347, 0.8264, 0.8671, 0.8122, 0.8605, 0.818, 0.8551, 0.7659, 0.831, 0.7468, 0.8388, 0.7525, 0.8248, 0.7904, 0.8443, 0.7731, 0.8487, 0.7785, 0.8374, 0.8016, 0.8519, 0.8077, 0.8664, 0.7966, 0.8598, 0.8305, 0.8815, 0.8184, 0.8741, 0.822, 0.8704, 0.7659, 0.831, 0.7731, 0.8487, 0.7604, 0.8438, 0.8016, 0.8519, 0.7851, 0.854, 0.7904, 0.8443, 0.822, 0.8704, 0.8077, 0.8664, 0.8122, 0.8605, 0.7604, 0.8438, 0.7425, 0.8532, 0.7468, 0.8388, 0.7851, 0.854, 0.7691, 0.8601, 0.7731, 0.8487, 0.7966, 0.8598, 0.8043, 0.8726, 0.7929, 0.8679, 0.8284, 0.8832, 0.8156, 0.8783, 0.8184, 0.8741, 0.7604, 0.8438, 0.7691, 0.8601, 0.7563, 0.8567, 0.7851, 0.854, 0.7929, 0.8679, 0.7812, 0.8638, 0.8184, 0.8741, 0.8043, 0.8726, 0.8077, 0.8664, 0.7563, 0.8567, 0.7398, 0.8677, 0.7425, 0.8532, 0.7812, 0.8638, 0.7665, 0.8716, 0.7691, 0.8601, 0.8043, 0.8726, 0.7904, 0.8761, 0.7929, 0.8679, 0.8267, 0.8852, 0.8136, 0.8827, 0.8156, 0.8783, 0.7563, 0.8567, 0.7665, 0.8716, 0.7537, 0.8696, 0.7812, 0.8638, 0.7904, 0.8761, 0.7787, 0.8737, 0.8043, 0.8726, 0.8136, 0.8827, 0.802, 0.879, 0.7537, 0.8696, 0.7387, 0.8823, 0.7398, 0.8677, 0.7787, 0.8737, 0.7655, 0.883, 0.7665, 0.8716, 0.7904, 0.8761, 0.8007, 0.8855, 0.7891, 0.8844, 0.8136, 0.8827, 0.8246, 0.8897, 0.8125, 0.8872, 0.7537, 0.8696, 0.7655, 0.883, 0.7526, 0.8826, 0.7787, 0.8737, 0.7891, 0.8844, 0.7775, 0.8836, 0.8136, 0.8827, 0.8007, 0.8855, 0.802, 0.879, 0.7526, 0.8826, 0.7392, 0.8969, 0.7387, 0.8823, 0.7775, 0.8836, 0.7657, 0.8944, 0.7655, 0.883, 0.8007, 0.8855, 0.7891, 0.8925, 0.7891, 0.8844, 0.8125, 0.8872, 0.8242, 0.8922, 0.8121, 0.8917, 0.7526, 0.8826, 0.7657, 0.8944, 0.7531, 0.8956, 0.7775, 0.8836, 0.7891, 0.8925, 0.7776, 0.8933, 0.8125, 0.8872, 0.8005, 0.8919, 0.8007, 0.8855, 0.8243, 0.8946, 0.8375, 0.8936, 0.8248, 0.8969, 0.8248, 0.8969, 0.8375, 0.8936, 0.8256, 0.8991, 0.8256, 0.8991, 0.8375, 0.8936, 0.8268, 0.9011, 0.8268, 0.9011, 0.8375, 0.8936, 0.8283, 0.9029, 0.8283, 0.9029, 0.8375, 0.8936, 0.8301, 0.9043, 0.8301, 0.9043, 0.8375, 0.8936, 0.8321, 0.9055, 0.8321, 0.9055, 0.8375, 0.8936, 0.8343, 0.9062, 0.8343, 0.9062, 0.8375, 0.8936, 0.8366, 0.9066, 0.8366, 0.9066, 0.8375, 0.8936, 0.8389, 0.9066, 0.8389, 0.9066, 0.8375, 0.8936, 0.8412, 0.9062, 0.8412, 0.9062, 0.8375, 0.8936, 0.8433, 0.9054, 0.8433, 0.9054, 0.8375, 0.8936, 0.8454, 0.9042, 0.8454, 0.9042, 0.8375, 0.8936, 0.8471, 0.9026, 0.8471, 0.9026, 0.8375, 0.8936, 0.8487, 0.9008, 0.8487, 0.9008, 0.8375, 0.8936, 0.8498, 0.8987, 0.8498, 0.8987, 0.8375, 0.8936, 0.8507, 0.8964, 0.8507, 0.8964, 0.8375, 0.8936, 0.851, 0.894, 0.851, 0.894, 0.8375, 0.8936, 0.851, 0.8915, 0.851, 0.8915, 0.8375, 0.8936, 0.8505, 0.889, 0.8505, 0.889, 0.8375, 0.8936, 0.8495, 0.8866, 0.8495, 0.8866, 0.8375, 0.8936, 0.8481, 0.8843, 0.8481, 0.8843, 0.8375, 0.8936, 0.8462, 0.8823, 0.8462, 0.8823, 0.8375, 0.8936, 0.8439, 0.8807, 0.8439, 0.8807, 0.8375, 0.8936, 0.8413, 0.8796, 0.8356, 0.8793, 0.8375, 0.8936, 0.8329, 0.8801, 0.8329, 0.8801, 0.8375, 0.8936, 0.8305, 0.8815, 0.8305, 0.8815, 0.8375, 0.8936, 0.8284, 0.8832, 0.8284, 0.8832, 0.8375, 0.8936, 0.8267, 0.8852, 0.8267, 0.8852, 0.8375, 0.8936, 0.8255, 0.8874, 0.8255, 0.8874, 0.8375, 0.8936, 0.8246, 0.8897, 0.8246, 0.8897, 0.8375, 0.8936, 0.8242, 0.8922, 0.7392, 0.8969, 0.7552, 0.9084, 0.7415, 0.9114, 0.7657, 0.8944, 0.779, 0.9029, 0.7674, 0.9055, 0.7891, 0.8925, 0.8011, 0.8982, 0.7901, 0.9004, 0.8121, 0.8917, 0.8243, 0.8946, 0.8124, 0.8962, 0.7531, 0.8956, 0.7674, 0.9055, 0.7552, 0.9084, 0.7776, 0.8933, 0.7901, 0.9004, 0.779, 0.9029, 0.8005, 0.8919, 0.8124, 0.8962, 0.8011, 0.8982, 0.8242, 0.8922, 0.8375, 0.8936, 0.8243, 0.8946, 0.7319, 0.8507, 0.7398, 0.8677, 0.7274, 0.8662, 0.7935, 0.9879, 0.7821, 0.9747, 0.7959, 0.9831, 0.9375, 0.9506, 0.9343, 0.9295, 0.9467, 0.935, 0.9355, 0.8127, 0.9385, 0.8308, 0.9326, 0.8137, 0.9467, 0.935, 0.94, 0.9143, 0.9532, 0.9183, 0.7633, 0.9708, 0.7599, 0.9524, 0.77, 0.9643, 0.9311, 0.9588, 0.9169, 0.957, 0.9266, 0.9438, 0.8801, 0.9928, 0.8919, 0.9783, 0.8969, 0.9862, 0.757, 0.8097, 0.7525, 0.8248, 0.7473, 0.8224, 0.7257, 0.8821, 0.7392, 0.8969, 0.7263, 0.8981, 0.9123, 0.9767, 0.9169, 0.957, 0.9257, 0.9647, 0.7338, 0.9298, 0.7415, 0.9114, 0.7457, 0.9256, 0.9521, 0.8462, 0.9451, 0.865, 0.9428, 0.8479, 0.8969, 0.9862, 0.9052, 0.9686, 0.9123, 0.9767, 0.8104, 0.9921, 0.7959, 0.9831, 0.8113, 0.9893, 0.9267, 0.7992, 0.9355, 0.8127, 0.9326, 0.8137, 0.7512, 0.9587, 0.7517, 0.9394, 0.7599, 0.9524, 0.7776, 0.9807, 0.77, 0.9643, 0.7821, 0.9747, 0.757, 0.8097, 0.766, 0.7992, 0.7594, 0.811, 0.9575, 0.9009, 0.94, 0.9143, 0.9436, 0.8984, 0.7388, 0.8361, 0.7425, 0.8532, 0.7319, 0.8507, 0.7274, 0.8662, 0.7387, 0.8823, 0.7257, 0.8821, 0.7379, 0.9384, 0.7457, 0.9256, 0.7517, 0.9394, 0.7473, 0.8224, 0.7468, 0.8388, 0.7388, 0.8361, 0.7288, 0.914, 0.7392, 0.8969, 0.7415, 0.9114, 0.8277, 0.9931, 0.8113, 0.9893, 0.8277, 0.9928, 0.7727, 0.8183, 0.766, 0.7992, 0.7809, 0.8055, 0.9572, 0.8643, 0.9454, 0.8819, 0.9451, 0.865, 0.8624, 0.9962, 0.8771, 0.9859, 0.8801, 0.9928, 0.8277, 0.9931, 0.8446, 0.9934, 0.8447, 0.9962, 0.8447, 0.9962, 0.8612, 0.991, 0.8624, 0.9962, 0.9592, 0.8827, 0.9436, 0.8984, 0.9454, 0.8819, 0.9447, 0.829, 0.9428, 0.8479, 0.9385, 0.8308, 0.1251, 0.4964, 0.1102, 0.8446, 2.536e-05, 0.5571, 0.8461, 0.7267, 0.7508, 0.785, 0.7038, 0.7247, 0.5411, 0.7982, 0.5926, 0.4975, 0.6044, 0.8395, 0.5255, 0.1471, 0.4454, 0.05983, 0.5952, 0.006707, 0.8461, 0.7267, 0.7105, 0.4567, 0.85, 0.4514, 0.5019, 0.4856, 0.4307, 0.6377, 0.4559, 0.48, 0.2786, 0.05787, 0.1965, 0.1439, 0.1291, 0.001521, 0.9544, 0.4565, 0.8461, 0.7267, 0.85, 0.4514, 0.8447, 0.8208, 0.8452, 0.7864, 0.9396, 0.7878, 0.3585, 0.4822, 0.2865, 0.638, 0.2638, 0.4804, 0.4612, 0.1901, 0.4454, 0.05983, 0.5255, 0.1471, 0.2305, 0.7179, 0.1251, 0.4964, 0.216, 0.4854, 0.257, 1.0, 0.1641, 0.9189, 0.2993, 0.9458, 0.486, 0.7163, 0.5926, 0.4975, 0.5411, 0.7982, 0.2603, 0.1881, 0.2786, 0.05787, 0.3405, 0.1192, 0.4307, 0.6377, 0.3585, 0.4822, 0.4559, 0.48, 0.2865, 0.638, 0.216, 0.4854, 0.2638, 0.4804, 0.3586, 0.6299, 0.4307, 0.6377, 0.3533, 0.8317, 0.2865, 0.638, 0.3586, 0.6299, 0.3533, 0.8317, 0.4307, 0.6377, 0.486, 0.7163, 0.3533, 0.8317, 0.2305, 0.7179, 0.3533, 0.8317, 0.2993, 0.9458, 0.2874, 0.2271, 0.2127, 0.261, 0.2603, 0.1881, 0.9483, 0.03254, 0.8559, 0.07136, 0.8569, 0.00021, 0.508, 0.2638, 0.5255, 0.1471, 0.5694, 0.2684, 0.2127, 0.261, 0.1965, 0.1439, 0.2603, 0.1881, 0.8559, 0.07136, 0.7647, 0.02996, 0.8569, 0.00021, 0.508, 0.2638, 0.4334, 0.2287, 0.4612, 0.1901, 0.5694, 0.2684, 0.5255, 0.1471, 0.6827, 0.2537, 0.3597, 0.2747, 0.2874, 0.2271, 0.3601, 0.2378, 0.4334, 0.2287, 0.3597, 0.2747, 0.3601, 0.2378, 0.4612, 0.1901, 0.3611, 0.148, 0.3824, 0.1196, 0.2603, 0.1881, 0.3611, 0.148, 0.2874, 0.2271, 0.4334, 0.2287, 0.3601, 0.2378, 0.3611, 0.148, 0.3601, 0.2378, 0.2874, 0.2271, 0.3611, 0.148, 0.8538, 0.2206, 0.713, 0.1273, 0.8559, 0.07136, 0.5019, 0.4856, 0.5694, 0.2684, 0.5926, 0.4975, 0.4459, 0.281, 0.3584, 0.3769, 0.3597, 0.2747, 0.5019, 0.4856, 0.4559, 0.48, 0.4624, 0.375, 0.06364, 0.3608, 0.03633, 0.2483, 0.1505, 0.265, 0.2588, 0.3741, 0.216, 0.4854, 0.2127, 0.261, 0.5926, 0.4975, 0.5694, 0.2684, 0.6522, 0.3607, 0.216, 0.4854, 0.1505, 0.265, 0.2127, 0.261, 0.9972, 0.1313, 0.8538, 0.2206, 0.8559, 0.07136, 0.3584, 0.3769, 0.2756, 0.2783, 0.3597, 0.2747, 0.9396, 0.7878, 0.8461, 0.7267, 0.9883, 0.7288, 0.7508, 0.785, 0.8452, 0.7864, 0.8447, 0.8208, 0.5524, 0.9148, 0.5411, 0.7982, 0.6044, 0.8395, 0.1641, 0.9189, 0.1102, 0.8446, 0.1777, 0.8024, 0.5411, 0.7982, 0.5524, 0.9148, 0.4172, 0.9419, 0.7053, 0.2168, 0.8526, 0.2668, 0.7016, 0.2631, 0.9959, 0.2244, 0.8526, 0.2668, 0.8538, 0.2206, 0.8526, 0.2668, 0.9544, 0.4565, 0.85, 0.4514, 0.8526, 0.2668, 0.7105, 0.4567, 0.7016, 0.2631, 0.3584, 0.3769, 0.4559, 0.48, 0.3585, 0.4822, 0.3584, 0.3769, 0.2638, 0.4804, 0.2588, 0.3741, 0.3533, 0.8317, 0.486, 0.7163, 0.4172, 0.9419, 0.3533, 0.8317, 0.2305, 0.7179, 0.2865, 0.638, 0.2993, 0.9458, 0.1777, 0.8024, 0.2305, 0.7179, 0.2993, 0.9458, 0.1641, 0.9189, 0.1777, 0.8024, 0.4172, 0.9419, 0.486, 0.7163, 0.5411, 0.7982, 0.4172, 0.9419, 0.5524, 0.9148, 0.4596, 0.996, 0.6044, 0.8395, 0.5926, 0.4975, 0.7002, 0.5586, 0.1102, 0.8446, 0.1251, 0.4964, 0.1777, 0.8024, 0.06364, 0.3608, 0.1251, 0.4964, 2.536e-05, 0.5571, 0.6522, 0.3607, 0.7002, 0.5586, 0.5926, 0.4975, 0.6522, 0.3607, 0.6827, 0.2537, 0.7033, 0.3519, 0.06364, 0.3608, 0.1505, 0.265, 0.1251, 0.4964, 0.1965, 0.1439, 0.03633, 0.2483, 0.07946, 0.1213, 0.1291, 0.001521, 0.1965, 0.1439, 0.07946, 0.1213, 0.5952, 0.006707, 0.6423, 0.1268, 0.5255, 0.1471, 0.6827, 0.2537, 0.5255, 0.1471, 0.6423, 0.1268, 0.1505, 0.265, 0.03633, 0.2483, 0.1965, 0.1439, 0.8011, 0.8982, 0.8028, 0.9042, 0.7924, 0.9081, 0.8243, 0.8946, 0.8248, 0.8969, 0.8134, 0.9005, 0.7674, 0.9055, 0.7708, 0.9163, 0.7589, 0.9208, 0.7901, 0.9004, 0.7924, 0.9081, 0.7818, 0.9121, 0.8124, 0.8962, 0.8134, 0.9005, 0.8028, 0.9042, 0.7552, 0.9084, 0.7589, 0.9208, 0.7457, 0.9256, 0.779, 0.9029, 0.7818, 0.9121, 0.7708, 0.9163, 0.7589, 0.9208, 0.7644, 0.9327, 0.7517, 0.9394, 0.7818, 0.9121, 0.7859, 0.9207, 0.7756, 0.9265, 0.8028, 0.9042, 0.8053, 0.9098, 0.7957, 0.9152, 0.8248, 0.8969, 0.8256, 0.8991, 0.8152, 0.9045, 0.7589, 0.9208, 0.7708, 0.9163, 0.7756, 0.9265, 0.7924, 0.9081, 0.7957, 0.9152, 0.7859, 0.9207, 0.8028, 0.9042, 0.8134, 0.9005, 0.8152, 0.9045, 0.7644, 0.9327, 0.7715, 0.9438, 0.7599, 0.9524, 0.7859, 0.9207, 0.7912, 0.9287, 0.7818, 0.9359, 0.7957, 0.9152, 0.8053, 0.9098, 0.8087, 0.9149, 0.8256, 0.8991, 0.8268, 0.9011, 0.8175, 0.9081, 0.7756, 0.9265, 0.7818, 0.9359, 0.7715, 0.9438, 0.7957, 0.9152, 0.8001, 0.9217, 0.7912, 0.9287, 0.8053, 0.9098, 0.8152, 0.9045, 0.8175, 0.9081, 0.7599, 0.9524, 0.7715, 0.9438, 0.7804, 0.9538, 0.7912, 0.9287, 0.7977, 0.9357, 0.7895, 0.9444, 0.8001, 0.9217, 0.8087, 0.9149, 0.8129, 0.9194, 0.8268, 0.9011, 0.8283, 0.9029, 0.8204, 0.9113, 0.7818, 0.9359, 0.7895, 0.9444, 0.7804, 0.9538, 0.8001, 0.9217, 0.8054, 0.9275, 0.7977, 0.9357, 0.8175, 0.9081, 0.8204, 0.9113, 0.8129, 0.9194, 0.7804, 0.9538, 0.7909, 0.9625, 0.7821, 0.9747, 0.7977, 0.9357, 0.8053, 0.9417, 0.7985, 0.9516, 0.8129, 0.9194, 0.8176, 0.9231, 0.8116, 0.9323, 0.8283, 0.9029, 0.8301, 0.9043, 0.8237, 0.9139, 0.7895, 0.9444, 0.7985, 0.9516, 0.7909, 0.9625, 0.7977, 0.9357, 0.8054, 0.9275, 0.8116, 0.9323, 0.8204, 0.9113, 0.8237, 0.9139, 0.8176, 0.9231, 0.7909, 0.9625, 0.8028, 0.9695, 0.7959, 0.9831, 0.8053, 0.9417, 0.8137, 0.9464, 0.8086, 0.9574, 0.8176, 0.9231, 0.823, 0.9261, 0.8185, 0.9361, 0.8301, 0.9043, 0.8321, 0.9055, 0.8275, 0.916, 0.7909, 0.9625, 0.7985, 0.9516, 0.8086, 0.9574, 0.8053, 0.9417, 0.8116, 0.9323, 0.8185, 0.9361, 0.8237, 0.9139, 0.8275, 0.916, 0.823, 0.9261, 0.8028, 0.9695, 0.8158, 0.9745, 0.8113, 0.9893, 0.8137, 0.9464, 0.8229, 0.9498, 0.8196, 0.9615, 0.823, 0.9261, 0.8287, 0.9281, 0.8259, 0.9387, 0.8321, 0.9055, 0.8343, 0.9062, 0.8315, 0.9174, 0.8028, 0.9695, 0.8086, 0.9574, 0.8196, 0.9615, 0.8185, 0.9361, 0.8259, 0.9387, 0.8229, 0.9498, 0.8275, 0.916, 0.8315, 0.9174, 0.8287, 0.9281, 0.8158, 0.9745, 0.8296, 0.9773, 0.8277, 0.9928, 0.8229, 0.9498, 0.8325, 0.9515, 0.8312, 0.9638, 0.8287, 0.9281, 0.8347, 0.9291, 0.8337, 0.9401, 0.8343, 0.9062, 0.8366, 0.9066, 0.8357, 0.9181, 0.8158, 0.9745, 0.8196, 0.9615, 0.8312, 0.9638, 0.8259, 0.9387, 0.8337, 0.9401, 0.8325, 0.9515, 0.8315, 0.9174, 0.8357, 0.9181, 0.8347, 0.9291, 0.8296, 0.9773, 0.8438, 0.9777, 0.8446, 0.9934, 0.8325, 0.9515, 0.8424, 0.9517, 0.843, 0.964, 0.8347, 0.9291, 0.8409, 0.9292, 0.8416, 0.9402, 0.8366, 0.9066, 0.8389, 0.9066, 0.84, 0.9181, 0.8296, 0.9773, 0.8312, 0.9638, 0.843, 0.964, 0.8337, 0.9401, 0.8416, 0.9402, 0.8424, 0.9517, 0.8357, 0.9181, 0.84, 0.9181, 0.8409, 0.9292, 0.8438, 0.9777, 0.8578, 0.9757, 0.8612, 0.991, 0.8424, 0.9517, 0.8521, 0.9503, 0.8548, 0.9624, 0.8409, 0.9292, 0.8469, 0.9282, 0.8495, 0.939, 0.8389, 0.9066, 0.8412, 0.9062, 0.8442, 0.9174, 0.8438, 0.9777, 0.843, 0.964, 0.8548, 0.9624, 0.8424, 0.9517, 0.8416, 0.9402, 0.8495, 0.939, 0.84, 0.9181, 0.8442, 0.9174, 0.8469, 0.9282, 0.8578, 0.9757, 0.8713, 0.9714, 0.8771, 0.9859, 0.8521, 0.9503, 0.8616, 0.9473, 0.8662, 0.9588, 0.8469, 0.9282, 0.8528, 0.9262, 0.8571, 0.9365, 0.8442, 0.9174, 0.8412, 0.9062, 0.8433, 0.9054, 0.8578, 0.9757, 0.8548, 0.9624, 0.8662, 0.9588, 0.8521, 0.9503, 0.8495, 0.939, 0.8571, 0.9365, 0.8469, 0.9282, 0.8442, 0.9174, 0.8483, 0.9159, 0.8713, 0.9714, 0.8839, 0.965, 0.8919, 0.9783, 0.8616, 0.9473, 0.8704, 0.9427, 0.8768, 0.9534, 0.8528, 0.9262, 0.8583, 0.9233, 0.8643, 0.9328, 0.8433, 0.9054, 0.8454, 0.9042, 0.8521, 0.9138, 0.8713, 0.9714, 0.8662, 0.9588, 0.8768, 0.9534, 0.8571, 0.9365, 0.8643, 0.9328, 0.8704, 0.9427, 0.8483, 0.9159, 0.8521, 0.9138, 0.8583, 0.9233, 0.8919, 0.9783, 0.8839, 0.965, 0.8953, 0.9568, 0.8704, 0.9427, 0.8784, 0.9368, 0.8865, 0.9463, 0.8583, 0.9233, 0.8632, 0.9194, 0.8708, 0.928, 0.8454, 0.9042, 0.8471, 0.9026, 0.8555, 0.9111, 0.8839, 0.965, 0.8768, 0.9534, 0.8865, 0.9463, 0.8704, 0.9427, 0.8643, 0.9328, 0.8708, 0.928, 0.8521, 0.9138, 0.8555, 0.9111, 0.8632, 0.9194, 0.8953, 0.9568, 0.9053, 0.9469, 0.9169, 0.957, 0.8784, 0.9368, 0.8855, 0.9297, 0.895, 0.9379, 0.8708, 0.928, 0.8632, 0.9194, 0.8675, 0.9148, 0.8471, 0.9026, 0.8487, 0.9008, 0.8584, 0.9078, 0.8953, 0.9568, 0.8865, 0.9463, 0.895, 0.9379, 0.8784, 0.9368, 0.8708, 0.928, 0.8765, 0.9221, 0.8555, 0.9111, 0.8584, 0.9078, 0.8675, 0.9148, 0.9053, 0.9469, 0.9136, 0.9356, 0.9266, 0.9438, 0.8855, 0.9297, 0.8914, 0.9215, 0.9021, 0.9282, 0.8765, 0.9221, 0.8675, 0.9148, 0.8711, 0.9095, 0.8487, 0.9008, 0.8498, 0.8987, 0.8608, 0.904, 0.9053, 0.9469, 0.895, 0.9379, 0.9021, 0.9282, 0.8765, 0.9221, 0.8812, 0.9153, 0.8914, 0.9215, 0.8584, 0.9078, 0.8608, 0.904, 0.8711, 0.9095, 0.9136, 0.9356, 0.9203, 0.9231, 0.9343, 0.9295, 0.8914, 0.9215, 0.896, 0.9124, 0.9077, 0.9175, 0.8812, 0.9153, 0.8711, 0.9095, 0.8738, 0.9036, 0.8498, 0.8987, 0.8507, 0.8964, 0.8625, 0.8998, 0.9136, 0.9356, 0.9021, 0.9282, 0.9077, 0.9175, 0.8914, 0.9215, 0.8812, 0.9153, 0.8848, 0.9078, 0.8711, 0.9095, 0.8608, 0.904, 0.8625, 0.8998, 0.9203, 0.9231, 0.9252, 0.9098, 0.94, 0.9143, 0.896, 0.9124, 0.8993, 0.9026, 0.9118, 0.906, 0.8848, 0.9078, 0.8738, 0.9036, 0.8755, 0.8972, 0.8507, 0.8964, 0.851, 0.894, 0.8635, 0.8952, 0.9203, 0.9231, 0.9077, 0.9175, 0.9118, 0.906, 0.8848, 0.9078, 0.8873, 0.8996, 0.8993, 0.9026, 0.8625, 0.8998, 0.8635, 0.8952, 0.8755, 0.8972, 0.94, 0.9143, 0.9252, 0.9098, 0.9282, 0.8959, 0.8993, 0.9026, 0.9011, 0.8922, 0.9142, 0.8938, 0.8873, 0.8996, 0.8755, 0.8972, 0.8762, 0.8904, 0.851, 0.894, 0.851, 0.8915, 0.8637, 0.8905, 0.9252, 0.9098, 0.9118, 0.906, 0.9142, 0.8938, 0.8993, 0.9026, 0.8873, 0.8996, 0.8885, 0.891, 0.8635, 0.8952, 0.8637, 0.8905, 0.8762, 0.8904, 0.9436, 0.8984, 0.9282, 0.8959, 0.9295, 0.8813, 0.9011, 0.8922, 0.9014, 0.8813, 0.915, 0.8811, 0.8885, 0.891, 0.8762, 0.8904, 0.8757, 0.8835, 0.851, 0.8915, 0.8505, 0.889, 0.8631, 0.8857, 0.9282, 0.8959, 0.9142, 0.8938, 0.915, 0.8811, 0.9011, 0.8922, 0.8885, 0.891, 0.8884, 0.8821, 0.8637, 0.8905, 0.8631, 0.8857, 0.8757, 0.8835, 0.9295, 0.8813, 0.9289, 0.8663, 0.9451, 0.865, 0.9014, 0.8813, 0.9002, 0.8702, 0.914, 0.8681, 0.8757, 0.8835, 0.8741, 0.8764, 0.8869, 0.873, 0.8505, 0.889, 0.8495, 0.8866, 0.8617, 0.8809, 0.9295, 0.8813, 0.915, 0.8811, 0.914, 0.8681, 0.8884, 0.8821, 0.8869, 0.873, 0.9002, 0.8702, 0.8631, 0.8857, 0.8617, 0.8809, 0.8741, 0.8764, 0.9289, 0.8663, 0.9264, 0.8512, 0.9428, 0.8479, 0.9002, 0.8702, 0.8973, 0.8589, 0.9114, 0.8549, 0.8869, 0.873, 0.8741, 0.8764, 0.8713, 0.8695, 0.8495, 0.8866, 0.8481, 0.8843, 0.8593, 0.8763, 0.9289, 0.8663, 0.914, 0.8681, 0.9114, 0.8549, 0.8869, 0.873, 0.884, 0.8637, 0.8973, 0.8589, 0.8617, 0.8809, 0.8593, 0.8763, 0.8713, 0.8695, 0.9264, 0.8512, 0.922, 0.8358, 0.9385, 0.8308, 0.8973, 0.8589, 0.8926, 0.8475, 0.9069, 0.8414, 0.884, 0.8637, 0.8713, 0.8695, 0.8671, 0.8628, 0.8481, 0.8843, 0.8462, 0.8823, 0.856, 0.872, 0.9264, 0.8512, 0.9114, 0.8549, 0.9069, 0.8414, 0.8973, 0.8589, 0.884, 0.8637, 0.8794, 0.8546, 0.8593, 0.8763, 0.856, 0.872, 0.8671, 0.8628, 0.922, 0.8358, 0.916, 0.8203, 0.9326, 0.8137, 0.8926, 0.8475, 0.8861, 0.8361, 0.9006, 0.8277, 0.8671, 0.8628, 0.8615, 0.8565, 0.873, 0.8457, 0.8462, 0.8823, 0.8439, 0.8807, 0.8518, 0.8683, 0.922, 0.8358, 0.9069, 0.8414, 0.9006, 0.8277, 0.8794, 0.8546, 0.873, 0.8457, 0.8861, 0.8361, 0.856, 0.872, 0.8518, 0.8683, 0.8615, 0.8565, 0.9267, 0.7992, 0.9326, 0.8137, 0.916, 0.8203, 0.916, 0.8203, 0.9084, 0.8044, 0.9267, 0.7992, 0.8861, 0.8361, 0.8774, 0.8246, 0.8922, 0.8134, 0.873, 0.8457, 0.8615, 0.8565, 0.8545, 0.851, 0.8439, 0.8807, 0.8413, 0.8796, 0.8467, 0.8653, 0.916, 0.8203, 0.9006, 0.8277, 0.8922, 0.8134, 0.8861, 0.8361, 0.873, 0.8457, 0.8647, 0.8372, 0.8518, 0.8683, 0.8467, 0.8653, 0.8545, 0.851, 0.8055, 0.8253, 0.7971, 0.8347, 0.7854, 0.8261, 0.8161, 0.8371, 0.825, 0.8504, 0.818, 0.8551, 0.8315, 0.8646, 0.8356, 0.8793, 0.8329, 0.8801, 0.7809, 0.8055, 0.7937, 0.8149, 0.7854, 0.8261, 0.8161, 0.8371, 0.8081, 0.8443, 0.7971, 0.8347, 0.8315, 0.8646, 0.8264, 0.8671, 0.818, 0.8551, 0.7727, 0.8183, 0.7659, 0.831, 0.7525, 0.8248, 0.7971, 0.8347, 0.7904, 0.8443, 0.7785, 0.8374, 0.8081, 0.8443, 0.818, 0.8551, 0.8122, 0.8605, 0.8329, 0.8801, 0.8305, 0.8815, 0.822, 0.8704, 0.7727, 0.8183, 0.7854, 0.8261, 0.7785, 0.8374, 0.8081, 0.8443, 0.8016, 0.8519, 0.7904, 0.8443, 0.8264, 0.8671, 0.822, 0.8704, 0.8122, 0.8605, 0.7659, 0.831, 0.7604, 0.8438, 0.7468, 0.8388, 0.7904, 0.8443, 0.7851, 0.854, 0.7731, 0.8487, 0.8016, 0.8519, 0.8122, 0.8605, 0.8077, 0.8664, 0.8305, 0.8815, 0.8284, 0.8832, 0.8184, 0.8741, 0.7659, 0.831, 0.7785, 0.8374, 0.7731, 0.8487, 0.8016, 0.8519, 0.7966, 0.8598, 0.7851, 0.854, 0.822, 0.8704, 0.8184, 0.8741, 0.8077, 0.8664, 0.7604, 0.8438, 0.7563, 0.8567, 0.7425, 0.8532, 0.7851, 0.854, 0.7812, 0.8638, 0.7691, 0.8601, 0.7966, 0.8598, 0.8077, 0.8664, 0.8043, 0.8726, 0.8284, 0.8832, 0.8267, 0.8852, 0.8156, 0.8783, 0.7604, 0.8438, 0.7731, 0.8487, 0.7691, 0.8601, 0.7851, 0.854, 0.7966, 0.8598, 0.7929, 0.8679, 0.8184, 0.8741, 0.8156, 0.8783, 0.8043, 0.8726, 0.7563, 0.8567, 0.7537, 0.8696, 0.7398, 0.8677, 0.7812, 0.8638, 0.7787, 0.8737, 0.7665, 0.8716, 0.8043, 0.8726, 0.802, 0.879, 0.7904, 0.8761, 0.8267, 0.8852, 0.8255, 0.8874, 0.8136, 0.8827, 0.7563, 0.8567, 0.7691, 0.8601, 0.7665, 0.8716, 0.7812, 0.8638, 0.7929, 0.8679, 0.7904, 0.8761, 0.8043, 0.8726, 0.8156, 0.8783, 0.8136, 0.8827, 0.7537, 0.8696, 0.7526, 0.8826, 0.7387, 0.8823, 0.7787, 0.8737, 0.7775, 0.8836, 0.7655, 0.883, 0.7904, 0.8761, 0.802, 0.879, 0.8007, 0.8855, 0.8136, 0.8827, 0.8255, 0.8874, 0.8246, 0.8897, 0.7537, 0.8696, 0.7665, 0.8716, 0.7655, 0.883, 0.7787, 0.8737, 0.7904, 0.8761, 0.7891, 0.8844, 0.8136, 0.8827, 0.8125, 0.8872, 0.8007, 0.8855, 0.7526, 0.8826, 0.7531, 0.8956, 0.7392, 0.8969, 0.7775, 0.8836, 0.7776, 0.8933, 0.7657, 0.8944, 0.8007, 0.8855, 0.8005, 0.8919, 0.7891, 0.8925, 0.8125, 0.8872, 0.8246, 0.8897, 0.8242, 0.8922, 0.7526, 0.8826, 0.7655, 0.883, 0.7657, 0.8944, 0.7775, 0.8836, 0.7891, 0.8844, 0.7891, 0.8925, 0.8125, 0.8872, 0.8121, 0.8917, 0.8005, 0.8919, 0.7392, 0.8969, 0.7531, 0.8956, 0.7552, 0.9084, 0.7657, 0.8944, 0.7776, 0.8933, 0.779, 0.9029, 0.7891, 0.8925, 0.8005, 0.8919, 0.8011, 0.8982, 0.8121, 0.8917, 0.8242, 0.8922, 0.8243, 0.8946, 0.7531, 0.8956, 0.7657, 0.8944, 0.7674, 0.9055, 0.7776, 0.8933, 0.7891, 0.8925, 0.7901, 0.9004, 0.8005, 0.8919, 0.8121, 0.8917, 0.8124, 0.8962, 0.7319, 0.8507, 0.7425, 0.8532, 0.7398, 0.8677, 0.7935, 0.9879, 0.7776, 0.9807, 0.7821, 0.9747, 0.9375, 0.9506, 0.9266, 0.9438, 0.9343, 0.9295, 0.9355, 0.8127, 0.9447, 0.829, 0.9385, 0.8308, 0.9467, 0.935, 0.9343, 0.9295, 0.94, 0.9143, 0.7633, 0.9708, 0.7512, 0.9587, 0.7599, 0.9524, 0.9266, 0.9438, 0.9375, 0.9506, 0.9311, 0.9588, 0.9311, 0.9588, 0.9257, 0.9647, 0.9169, 0.957, 0.8801, 0.9928, 0.8771, 0.9859, 0.8919, 0.9783, 0.757, 0.8097, 0.7594, 0.811, 0.7525, 0.8248, 0.7257, 0.8821, 0.7387, 0.8823, 0.7392, 0.8969, 0.9123, 0.9767, 0.9052, 0.9686, 0.9169, 0.957, 0.7338, 0.9298, 0.7288, 0.914, 0.7415, 0.9114, 0.9521, 0.8462, 0.9572, 0.8643, 0.9451, 0.865, 0.8969, 0.9862, 0.8919, 0.9783, 0.9052, 0.9686, 0.8104, 0.9921, 0.7935, 0.9879, 0.7959, 0.9831, 0.7512, 0.9587, 0.7415, 0.9448, 0.7517, 0.9394, 0.7776, 0.9807, 0.7633, 0.9708, 0.77, 0.9643, 0.9575, 0.9009, 0.9532, 0.9183, 0.94, 0.9143, 0.7388, 0.8361, 0.7468, 0.8388, 0.7425, 0.8532, 0.7274, 0.8662, 0.7398, 0.8677, 0.7387, 0.8823, 0.7517, 0.9394, 0.7415, 0.9448, 0.7379, 0.9384, 0.7379, 0.9384, 0.7338, 0.9298, 0.7457, 0.9256, 0.7473, 0.8224, 0.7525, 0.8248, 0.7468, 0.8388, 0.7288, 0.914, 0.7263, 0.8981, 0.7392, 0.8969, 0.8277, 0.9931, 0.8104, 0.9921, 0.8113, 0.9893, 0.7594, 0.811, 0.766, 0.7992, 0.7727, 0.8183, 0.766, 0.7992, 0.7676, 0.7974, 0.7809, 0.8055, 0.9572, 0.8643, 0.9592, 0.8827, 0.9454, 0.8819, 0.8624, 0.9962, 0.8612, 0.991, 0.8771, 0.9859, 0.8277, 0.9931, 0.8277, 0.9928, 0.8446, 0.9934, 0.8447, 0.9962, 0.8446, 0.9934, 0.8612, 0.991, 0.9592, 0.8827, 0.9575, 0.9009, 0.9436, 0.8984, 0.9447, 0.829, 0.9521, 0.8462, 0.9428, 0.8479, 0.8461, 0.7267, 0.8452, 0.7864, 0.7508, 0.785, 0.8461, 0.7267, 0.7038, 0.7247, 0.7105, 0.4567, 0.5019, 0.4856, 0.486, 0.7163, 0.4307, 0.6377, 0.9544, 0.4565, 0.9883, 0.7288, 0.8461, 0.7267, 0.3585, 0.4822, 0.3586, 0.6299, 0.2865, 0.638, 0.4612, 0.1901, 0.3824, 0.1196, 0.4454, 0.05983, 0.2305, 0.7179, 0.1777, 0.8024, 0.1251, 0.4964, 0.486, 0.7163, 0.5019, 0.4856, 0.5926, 0.4975, 0.2603, 0.1881, 0.1965, 0.1439, 0.2786, 0.05787, 0.4307, 0.6377, 0.3586, 0.6299, 0.3585, 0.4822, 0.2865, 0.638, 0.2305, 0.7179, 0.216, 0.4854, 0.2874, 0.2271, 0.2756, 0.2783, 0.2127, 0.261, 0.9483, 0.03254, 0.9972, 0.1313, 0.8559, 0.07136, 0.508, 0.2638, 0.4612, 0.1901, 0.5255, 0.1471, 0.2127, 0.261, 0.1505, 0.265, 0.1965, 0.1439, 0.8559, 0.07136, 0.713, 0.1273, 0.7647, 0.02996, 0.508, 0.2638, 0.4459, 0.281, 0.4334, 0.2287, 0.3597, 0.2747, 0.2756, 0.2783, 0.2874, 0.2271, 0.4334, 0.2287, 0.4459, 0.281, 0.3597, 0.2747, 0.4612, 0.1901, 0.4334, 0.2287, 0.3611, 0.148, 0.2603, 0.1881, 0.3405, 0.1192, 0.3611, 0.148, 0.8538, 0.2206, 0.7053, 0.2168, 0.713, 0.1273, 0.5019, 0.4856, 0.508, 0.2638, 0.5694, 0.2684, 0.4459, 0.281, 0.4624, 0.375, 0.3584, 0.3769, 0.4459, 0.281, 0.508, 0.2638, 0.4624, 0.375, 0.508, 0.2638, 0.5019, 0.4856, 0.4624, 0.375, 0.06364, 0.3608, 0.01215, 0.3504, 0.03633, 0.2483, 0.2127, 0.261, 0.2756, 0.2783, 0.2588, 0.3741, 0.2588, 0.3741, 0.2638, 0.4804, 0.216, 0.4854, 0.216, 0.4854, 0.1251, 0.4964, 0.1505, 0.265, 0.9972, 0.1313, 0.9959, 0.2244, 0.8538, 0.2206, 0.3584, 0.3769, 0.2588, 0.3741, 0.2756, 0.2783, 0.9396, 0.7878, 0.8452, 0.7864, 0.8461, 0.7267, 0.7053, 0.2168, 0.8538, 0.2206, 0.8526, 0.2668, 0.9959, 0.2244, 0.9995, 0.2709, 0.8526, 0.2668, 0.8526, 0.2668, 0.9995, 0.2709, 0.9544, 0.4565, 0.8526, 0.2668, 0.85, 0.4514, 0.7105, 0.4567, 0.3584, 0.3769, 0.4624, 0.375, 0.4559, 0.48, 0.3584, 0.3769, 0.3585, 0.4822, 0.2638, 0.4804, 0.6522, 0.3607, 0.5694, 0.2684, 0.6827, 0.2537])
me_009.materials.append(mat_x)
me_009.use_remesh_preserve_volume = False
me_009.use_remesh_preserve_attributes = False
me_009.use_mirror_vertex_groups = False
me_009.update()

# ---- objects
ob_instepr = bpy.data.objects.new('InstepR球', me_009)

# ---- transforms, parenting, visibility, modifiers, constraints
ob_instepr.location = (0.0, 0.0, 0.0)
ob_instepr.lineart.crease_threshold = 0.0

# ---- collection membership
col_collection_1.objects.link(ob_instepr)

# ---- scene / render settings (as saved in the file)
scene.frame_start = 1; scene.frame_end = 250; scene.frame_set(1)
scene.render.engine = 'BLENDER_EEVEE_NEXT'
scene.render.resolution_percentage = 50
scene.render.dither_intensity = 0.0
scene.cycles.use_denoising = False
scene.cycles.samples = 128
scene.cycles.sampling_pattern = 'TABULATED_SOBOL'
scene.cycles.use_adaptive_sampling = False
scene.cycles.use_light_tree = False
scene.cycles.blur_glossy = 0.0
scene.cycles.sample_clamp_indirect = 0.0
scene.view_settings.view_transform = 'Standard'
bpy.context.view_layer.update()

# ---- added for rendering (the .blend has no active camera and no usable light): camera, sun
cam_auto = bpy.data.cameras.new('AutoCamera')
cam_auto.lens = 50.0
cam_auto.sensor_width = 36.0
cam_auto.clip_end = 1000.0
ob_auto_camera = bpy.data.objects.new('AutoCamera', cam_auto)
scene.collection.objects.link(ob_auto_camera)
ob_auto_camera.location = (1.84518, -1.86607, 1.24831)
ob_auto_camera.rotation_euler = (1.09748, -7.21219e-08, 0.694738)
scene.camera = ob_auto_camera
light_auto_sun = bpy.data.lights.new('AutoSun', 'SUN')
light_auto_sun.energy = 3.0
light_auto_sun.angle = 0.0523599
ob_auto_sun = bpy.data.objects.new('AutoSun', light_auto_sun)
scene.collection.objects.link(ob_auto_sun)
ob_auto_sun.rotation_euler = (0.872665, 0.174533, 0.523599)
bpy.context.view_layer.update()
